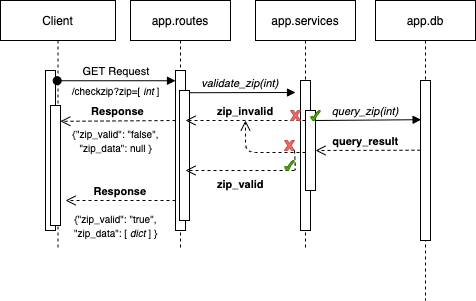

The diagram above was exported from draw.io. Its source (the exported page's mxGraphModel, read from the mxfile embedded in the PNG):
<mxGraphModel dx="314" dy="229" grid="1" gridSize="10" guides="1" tooltips="1" connect="1" arrows="1" fold="1" page="1" pageScale="1" pageWidth="850" pageHeight="1100" math="0" shadow="0">
  <root>
    <mxCell id="0" />
    <mxCell id="1" parent="0" />
    <mxCell id="3nuBFxr9cyL0pnOWT2aG-8" value="validate_zip(int)" style="verticalAlign=bottom;endArrow=block;shadow=0;strokeWidth=1;exitX=0.917;exitY=0.139;exitDx=0;exitDy=0;exitPerimeter=0;fontStyle=2;entryX=-0.5;entryY=0.08;entryDx=0;entryDy=0;entryPerimeter=0;" parent="1" source="3nuBFxr9cyL0pnOWT2aG-2" target="3nuBFxr9cyL0pnOWT2aG-6" edge="1">
      <mxGeometry relative="1" as="geometry">
        <mxPoint x="370" y="160" as="sourcePoint" />
        <mxPoint x="380" y="172" as="targetPoint" />
        <Array as="points" />
      </mxGeometry>
    </mxCell>
    <mxCell id="3nuBFxr9cyL0pnOWT2aG-1" value="app.routes" style="shape=umlLifeline;perimeter=lifelinePerimeter;container=1;collapsible=0;recursiveResize=0;rounded=0;shadow=0;strokeWidth=1;" parent="1" vertex="1">
      <mxGeometry x="215" y="80" width="100" height="250" as="geometry" />
    </mxCell>
    <mxCell id="3nuBFxr9cyL0pnOWT2aG-2" value="" style="points=[];perimeter=orthogonalPerimeter;rounded=0;shadow=0;strokeWidth=1;" parent="3nuBFxr9cyL0pnOWT2aG-1" vertex="1">
      <mxGeometry x="45" y="70" width="10" height="160" as="geometry" />
    </mxCell>
    <mxCell id="lva7oksZwJ0B8bJ3C-bS-27" value="" style="points=[];perimeter=orthogonalPerimeter;rounded=0;shadow=0;strokeWidth=1;" vertex="1" parent="3nuBFxr9cyL0pnOWT2aG-1">
      <mxGeometry x="49" y="90" width="10" height="130" as="geometry" />
    </mxCell>
    <mxCell id="lva7oksZwJ0B8bJ3C-bS-17" value="Response" style="verticalAlign=bottom;endArrow=open;dashed=1;endSize=8;exitX=0;exitY=0.95;shadow=0;strokeWidth=1;entryX=0.98;entryY=0.132;entryDx=0;entryDy=0;entryPerimeter=0;fontSize=11;fontStyle=1" edge="1" parent="3nuBFxr9cyL0pnOWT2aG-1" target="lva7oksZwJ0B8bJ3C-bS-28">
      <mxGeometry relative="1" as="geometry">
        <mxPoint x="-70" y="119.99999999999989" as="targetPoint" />
        <mxPoint x="45" y="119.99999999999989" as="sourcePoint" />
      </mxGeometry>
    </mxCell>
    <mxCell id="lva7oksZwJ0B8bJ3C-bS-29" value="&lt;font style=&quot;font-size: 10px&quot;&gt;&lt;font style=&quot;font-size: 10px&quot;&gt;{&quot;zip_valid&quot;: &quot;false&quot;,&lt;br&gt;&lt;/font&gt;&quot;zip_data&quot;: null }&lt;br&gt;&lt;/font&gt;" style="text;html=1;resizable=0;autosize=1;align=center;verticalAlign=middle;points=[];fillColor=none;strokeColor=none;rounded=0;" vertex="1" parent="3nuBFxr9cyL0pnOWT2aG-1">
      <mxGeometry x="-65" y="125" width="100" height="30" as="geometry" />
    </mxCell>
    <mxCell id="3nuBFxr9cyL0pnOWT2aG-5" value="app.services" style="shape=umlLifeline;perimeter=lifelinePerimeter;container=1;collapsible=0;recursiveResize=0;rounded=0;shadow=0;strokeWidth=1;" parent="1" vertex="1">
      <mxGeometry x="340" y="80" width="100" height="250" as="geometry" />
    </mxCell>
    <mxCell id="3nuBFxr9cyL0pnOWT2aG-6" value="" style="points=[];perimeter=orthogonalPerimeter;rounded=0;shadow=0;strokeWidth=1;" parent="3nuBFxr9cyL0pnOWT2aG-5" vertex="1">
      <mxGeometry x="45" y="80" width="10" height="150" as="geometry" />
    </mxCell>
    <mxCell id="lva7oksZwJ0B8bJ3C-bS-12" value="zip_invalid" style="verticalAlign=bottom;endArrow=open;dashed=1;endSize=8;shadow=0;strokeWidth=1;startArrow=none;fontStyle=1" edge="1" parent="3nuBFxr9cyL0pnOWT2aG-5" source="lva7oksZwJ0B8bJ3C-bS-21">
      <mxGeometry relative="1" as="geometry">
        <mxPoint x="-70" y="119.99999999999977" as="targetPoint" />
        <mxPoint x="45" y="120.5" as="sourcePoint" />
      </mxGeometry>
    </mxCell>
    <mxCell id="lva7oksZwJ0B8bJ3C-bS-15" value="" style="verticalLabelPosition=bottom;verticalAlign=top;html=1;shape=mxgraph.basic.x;fillColor=#FF6666;strokeColor=#b85450;" vertex="1" parent="3nuBFxr9cyL0pnOWT2aG-5">
      <mxGeometry x="35" y="110" width="10" height="10" as="geometry" />
    </mxCell>
    <mxCell id="lva7oksZwJ0B8bJ3C-bS-21" value="" style="points=[];perimeter=orthogonalPerimeter;rounded=0;shadow=0;strokeWidth=1;" vertex="1" parent="3nuBFxr9cyL0pnOWT2aG-5">
      <mxGeometry x="50" y="110" width="10" height="80" as="geometry" />
    </mxCell>
    <mxCell id="lva7oksZwJ0B8bJ3C-bS-20" value="" style="verticalAlign=bottom;endArrow=open;dashed=1;endSize=8;shadow=0;strokeWidth=1;" edge="1" parent="3nuBFxr9cyL0pnOWT2aG-5" source="lva7oksZwJ0B8bJ3C-bS-21">
      <mxGeometry relative="1" as="geometry">
        <mxPoint x="-10" y="120" as="targetPoint" />
        <mxPoint x="45" y="179.99999999999977" as="sourcePoint" />
        <Array as="points">
          <mxPoint x="-10" y="152" />
        </Array>
      </mxGeometry>
    </mxCell>
    <mxCell id="lva7oksZwJ0B8bJ3C-bS-16" value="" style="verticalLabelPosition=bottom;verticalAlign=top;html=1;shape=mxgraph.basic.tick;fillColor=#60a917;strokeColor=#2D7600;fontColor=#ffffff;" vertex="1" parent="3nuBFxr9cyL0pnOWT2aG-5">
      <mxGeometry x="55" y="110" width="10" height="10" as="geometry" />
    </mxCell>
    <mxCell id="lva7oksZwJ0B8bJ3C-bS-22" value="" style="verticalLabelPosition=bottom;verticalAlign=top;html=1;shape=mxgraph.basic.x;fillColor=#FF6666;strokeColor=#b85450;" vertex="1" parent="3nuBFxr9cyL0pnOWT2aG-5">
      <mxGeometry x="29" y="140" width="10" height="10" as="geometry" />
    </mxCell>
    <mxCell id="lva7oksZwJ0B8bJ3C-bS-1" value="Client" style="shape=umlLifeline;perimeter=lifelinePerimeter;container=1;collapsible=0;recursiveResize=0;rounded=0;shadow=0;strokeWidth=1;" vertex="1" parent="1">
      <mxGeometry x="85" y="80" width="115" height="250" as="geometry" />
    </mxCell>
    <mxCell id="lva7oksZwJ0B8bJ3C-bS-2" value="" style="points=[];perimeter=orthogonalPerimeter;rounded=0;shadow=0;strokeWidth=1;" vertex="1" parent="lva7oksZwJ0B8bJ3C-bS-1">
      <mxGeometry x="45" y="70" width="10" height="160" as="geometry" />
    </mxCell>
    <mxCell id="lva7oksZwJ0B8bJ3C-bS-28" value="" style="points=[];perimeter=orthogonalPerimeter;rounded=0;shadow=0;strokeWidth=1;" vertex="1" parent="lva7oksZwJ0B8bJ3C-bS-1">
      <mxGeometry x="50" y="105" width="10" height="120" as="geometry" />
    </mxCell>
    <mxCell id="3nuBFxr9cyL0pnOWT2aG-3" value="GET Request" style="verticalAlign=bottom;startArrow=oval;endArrow=block;startSize=8;shadow=0;strokeWidth=1;exitX=1.167;exitY=0.064;exitDx=0;exitDy=0;exitPerimeter=0;" parent="1" target="3nuBFxr9cyL0pnOWT2aG-2" edge="1" source="lva7oksZwJ0B8bJ3C-bS-2">
      <mxGeometry relative="1" as="geometry">
        <mxPoint x="200" y="150" as="sourcePoint" />
      </mxGeometry>
    </mxCell>
    <mxCell id="lva7oksZwJ0B8bJ3C-bS-7" value="&lt;font style=&quot;font-size: 10px&quot;&gt;/checkzip?zip=[&amp;nbsp;&lt;i&gt;int&amp;nbsp;&lt;/i&gt;]&lt;/font&gt;" style="text;html=1;resizable=0;autosize=1;align=center;verticalAlign=middle;points=[];fillColor=none;strokeColor=none;rounded=0;" vertex="1" parent="1">
      <mxGeometry x="150" y="160" width="100" height="20" as="geometry" />
    </mxCell>
    <mxCell id="lva7oksZwJ0B8bJ3C-bS-9" value="app.db" style="shape=umlLifeline;perimeter=lifelinePerimeter;container=1;collapsible=0;recursiveResize=0;rounded=0;shadow=0;strokeWidth=1;" vertex="1" parent="1">
      <mxGeometry x="460" y="80" width="100" height="300" as="geometry" />
    </mxCell>
    <mxCell id="lva7oksZwJ0B8bJ3C-bS-10" value="" style="points=[];perimeter=orthogonalPerimeter;rounded=0;shadow=0;strokeWidth=1;" vertex="1" parent="lva7oksZwJ0B8bJ3C-bS-9">
      <mxGeometry x="45" y="80" width="10" height="160" as="geometry" />
    </mxCell>
    <mxCell id="lva7oksZwJ0B8bJ3C-bS-11" value="query_zip(int)" style="verticalAlign=bottom;endArrow=block;shadow=0;strokeWidth=1;entryX=0.06;entryY=0.245;entryDx=0;entryDy=0;entryPerimeter=0;fontStyle=2" edge="1" parent="lva7oksZwJ0B8bJ3C-bS-9" target="lva7oksZwJ0B8bJ3C-bS-10">
      <mxGeometry x="-0.053" relative="1" as="geometry">
        <mxPoint x="-60" y="120" as="sourcePoint" />
        <mxPoint x="40" y="120" as="targetPoint" />
        <Array as="points" />
        <mxPoint as="offset" />
      </mxGeometry>
    </mxCell>
    <mxCell id="lva7oksZwJ0B8bJ3C-bS-18" value="query_result" style="verticalAlign=bottom;endArrow=open;dashed=1;endSize=8;exitX=0;exitY=0.95;shadow=0;strokeWidth=1;fontStyle=1" edge="1" parent="lva7oksZwJ0B8bJ3C-bS-9">
      <mxGeometry x="0.0476" relative="1" as="geometry">
        <mxPoint x="-60" y="150" as="targetPoint" />
        <mxPoint x="45" y="149.70999999999992" as="sourcePoint" />
        <mxPoint as="offset" />
      </mxGeometry>
    </mxCell>
    <mxCell id="lva7oksZwJ0B8bJ3C-bS-23" value="" style="verticalAlign=bottom;endArrow=open;dashed=1;endSize=8;shadow=0;strokeWidth=1;exitX=1;exitY=1;exitDx=0;exitDy=0;exitPerimeter=0;startArrow=none;" edge="1" parent="1" source="lva7oksZwJ0B8bJ3C-bS-24">
      <mxGeometry relative="1" as="geometry">
        <mxPoint x="270" y="250" as="targetPoint" />
        <mxPoint x="380" y="242" as="sourcePoint" />
        <Array as="points" />
      </mxGeometry>
    </mxCell>
    <mxCell id="lva7oksZwJ0B8bJ3C-bS-25" value="" style="verticalAlign=bottom;endArrow=none;dashed=1;endSize=8;shadow=0;strokeWidth=1;exitX=1;exitY=1;exitDx=0;exitDy=0;exitPerimeter=0;" edge="1" parent="1" source="lva7oksZwJ0B8bJ3C-bS-22" target="lva7oksZwJ0B8bJ3C-bS-24">
      <mxGeometry relative="1" as="geometry">
        <mxPoint x="265.1" y="250" as="targetPoint" />
        <mxPoint x="385" y="230" as="sourcePoint" />
        <Array as="points">
          <mxPoint x="380" y="250" />
        </Array>
      </mxGeometry>
    </mxCell>
    <mxCell id="lva7oksZwJ0B8bJ3C-bS-24" value="" style="verticalLabelPosition=bottom;verticalAlign=top;html=1;shape=mxgraph.basic.tick;fillColor=#60a917;strokeColor=#2D7600;fontColor=#ffffff;" vertex="1" parent="1">
      <mxGeometry x="369" y="240" width="10" height="10" as="geometry" />
    </mxCell>
    <mxCell id="lva7oksZwJ0B8bJ3C-bS-26" value="&lt;span style=&quot;color: rgb(0 , 0 , 0) ; font-family: &amp;#34;helvetica&amp;#34; ; font-size: 11px ; font-style: normal ; letter-spacing: normal ; text-align: center ; text-indent: 0px ; text-transform: none ; word-spacing: 0px ; background-color: rgb(255 , 255 , 255) ; display: inline ; float: none&quot;&gt;&lt;b&gt;zip_valid&lt;/b&gt;&lt;br&gt;&lt;/span&gt;" style="text;whiteSpace=wrap;html=1;" vertex="1" parent="1">
      <mxGeometry x="300" y="250" width="60" height="30" as="geometry" />
    </mxCell>
    <mxCell id="lva7oksZwJ0B8bJ3C-bS-19" value="Response" style="verticalAlign=bottom;endArrow=open;dashed=1;endSize=8;exitX=0;exitY=0.95;shadow=0;strokeWidth=1;fontSize=11;fontStyle=1;" edge="1" parent="1">
      <mxGeometry relative="1" as="geometry">
        <mxPoint x="150" y="280" as="targetPoint" />
        <mxPoint x="260" y="279.99999999999983" as="sourcePoint" />
      </mxGeometry>
    </mxCell>
    <mxCell id="lva7oksZwJ0B8bJ3C-bS-31" value="&lt;font style=&quot;font-size: 10px&quot;&gt;&lt;font style=&quot;font-size: 10px&quot;&gt;{&quot;zip_valid&quot;: &quot;true&quot;,&lt;br&gt;&lt;/font&gt;&quot;zip_data&quot;: [&amp;nbsp;&lt;i&gt;dict&amp;nbsp;&lt;/i&gt;] }&lt;br&gt;&lt;/font&gt;" style="text;html=1;resizable=0;autosize=1;align=center;verticalAlign=middle;points=[];fillColor=none;strokeColor=none;rounded=0;" vertex="1" parent="1">
      <mxGeometry x="150" y="290" width="100" height="30" as="geometry" />
    </mxCell>
  </root>
</mxGraphModel>